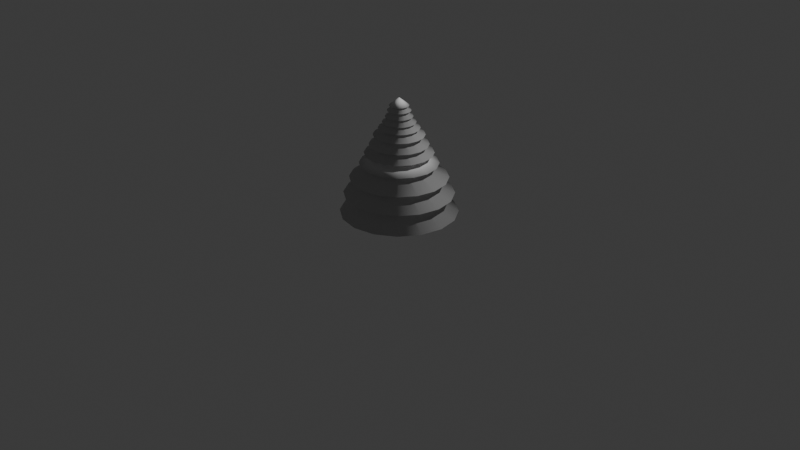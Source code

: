 # Source: blend.blend  (saved by Blender 4.0.36; exported with 4.5.12 LTS)
import bpy
from mathutils import Matrix  # noqa: F401  (used for matrix-valued properties, if any)

bpy.ops.wm.read_factory_settings(use_empty=True)
scene = bpy.context.scene
scene.name = 'Scene'

# ---- collections
col_collection = bpy.data.collections.new('Collection'); scene.collection.children.link(col_collection)

# ---- world
world_world = bpy.data.worlds.new('World'); scene.world = world_world
world_world.use_nodes = True; world_world.node_tree.nodes.clear()
_N = world_world.node_tree.nodes; _L = world_world.node_tree.links
n0 = _N.new('ShaderNodeOutputWorld'); n0.name = 'World Output'; n0.location = (300, 300)
n1 = _N.new('ShaderNodeBackground'); n1.name = 'Background'; n1.location = (10, 300)
n1.inputs[0].default_value = (0.05088, 0.05088, 0.05088, 1.0)
_L.new(n1.outputs[0], n0.inputs[0])
n0.is_active_output = True
world_world.color = (0.05088, 0.05088, 0.05088)
world_world.use_sun_shadow = False
world_world.sun_shadow_jitter_overblur = 0.0

# ---- cameras
cam_camera = bpy.data.cameras.new('Camera')
cam_camera.clip_end = 100.0
cam_camera.ortho_scale = 7.314

# ---- lights
light_light = bpy.data.lights.new('Light', 'POINT')
light_light.transmission_factor = 0.0
light_light.use_soft_falloff = False
light_light.energy = 1000.0
light_light.shadow_soft_size = 0.1
light_light.shadow_maximum_resolution = 0.006
light_light.use_absolute_resolution = True

# ---- meshes
me_002 = bpy.data.meshes.new('Плоскость.002')
me_002.from_pydata([(0.0, 0.0, 0.0), (0.0, 0.0, 1.3), (0.0, 0.0, 1.3), (0.0, 0.0, 1.3), (0.0, 0.0, 1.3), (0.0, 0.1, 1.22), (0.0, 0.03, 1.23), (0.0, 0.12, 1.17), (0.0, 0.03, 1.18), (0.0, 0.14, 1.11), (0.0, 0.04, 1.13), (0.0, 0.17, 1.05), (0.0, 0.05, 1.07), (0.0, 0.21, 0.99), (0.0, 0.06, 1.01), (0.0, 0.26, 0.92), (0.0, 0.07, 0.94), (0.0, 0.3, 0.82), (0.0, 0.09, 0.84), (0.0, 0.35, 0.73), (0.0, 0.1, 0.76), (0.0, 0.1, 0.76), (0.0, 0.4, 0.62), (0.0, 0.12, 0.66), (0.0, 0.5, 0.47), (0.0, 0.15, 0.51), (0.0, 0.56, 0.3), (0.0, 0.18, 0.36), (0.0, 0.6, 0.1), (0.0, 0.12, 0.2), (0.0, 0.12, 2.98e-08), (0.0, 7.451e-09, 2.98e-08), (0.0, 0.0, 0.0), (0.0, 0.0, 1.3), (0.0, 0.0, 1.3), (0.0, 0.0, 1.3), (0.0, 0.0, 1.3), (-0.03827, 0.09239, 1.22), (-0.01148, 0.02772, 1.23), (-0.04592, 0.1109, 1.17), (-0.01148, 0.02772, 1.18), (-0.05358, 0.1293, 1.11), (-0.01531, 0.03696, 1.13), (-0.06506, 0.1571, 1.05), (-0.01913, 0.04619, 1.07), (-0.08036, 0.194, 0.99), (-0.02296, 0.05543, 1.01), (-0.0995, 0.2402, 0.92), (-0.02679, 0.06467, 0.94), (-0.1148, 0.2772, 0.82), (-0.03444, 0.08315, 0.84), (-0.1339, 0.3234, 0.73), (-0.03827, 0.09239, 0.76), (-0.03827, 0.09239, 0.76), (-0.1531, 0.3696, 0.62), (-0.04592, 0.1109, 0.66), (-0.1913, 0.4619, 0.47), (-0.0574, 0.1386, 0.51), (-0.2143, 0.5174, 0.3), (-0.06888, 0.1663, 0.36), (-0.2296, 0.5543, 0.1), (-0.04592, 0.1109, 0.2), (-0.04592, 0.1109, 2.98e-08), (-2.851e-09, 6.883e-09, 2.98e-08), (0.0, 0.0, 0.0), (0.0, 0.0, 1.3), (0.0, 0.0, 1.3), (0.0, 0.0, 1.3), (0.0, 0.0, 1.3), (-0.07071, 0.07071, 1.22), (-0.02121, 0.02121, 1.23), (-0.08485, 0.08485, 1.17), (-0.02121, 0.02121, 1.18), (-0.09899, 0.09899, 1.11), (-0.02828, 0.02828, 1.13), (-0.1202, 0.1202, 1.05), (-0.03536, 0.03536, 1.07), (-0.1485, 0.1485, 0.99), (-0.04243, 0.04243, 1.01), (-0.1838, 0.1838, 0.92), (-0.0495, 0.0495, 0.94), (-0.2121, 0.2121, 0.82), (-0.06364, 0.06364, 0.84), (-0.2475, 0.2475, 0.73), (-0.07071, 0.07071, 0.76), (-0.07071, 0.07071, 0.76), (-0.2828, 0.2828, 0.62), (-0.08485, 0.08485, 0.66), (-0.3536, 0.3536, 0.47), (-0.1061, 0.1061, 0.51), (-0.396, 0.396, 0.3), (-0.1273, 0.1273, 0.36), (-0.4243, 0.4243, 0.1), (-0.08485, 0.08485, 0.2), (-0.08485, 0.08485, 2.98e-08), (-5.268e-09, 5.268e-09, 2.98e-08), (0.0, 0.0, 0.0), (0.0, 0.0, 1.3), (0.0, 0.0, 1.3), (0.0, 0.0, 1.3), (0.0, 0.0, 1.3), (-0.09239, 0.03827, 1.22), (-0.02772, 0.01148, 1.23), (-0.1109, 0.04592, 1.17), (-0.02772, 0.01148, 1.18), (-0.1293, 0.05358, 1.11), (-0.03696, 0.01531, 1.13), (-0.1571, 0.06506, 1.05), (-0.04619, 0.01913, 1.07), (-0.194, 0.08036, 0.99), (-0.05543, 0.02296, 1.01), (-0.2402, 0.0995, 0.92), (-0.06467, 0.02679, 0.94), (-0.2772, 0.1148, 0.82), (-0.08315, 0.03444, 0.84), (-0.3234, 0.1339, 0.73), (-0.09239, 0.03827, 0.76), (-0.09239, 0.03827, 0.76), (-0.3696, 0.1531, 0.62), (-0.1109, 0.04592, 0.66), (-0.4619, 0.1913, 0.47), (-0.1386, 0.0574, 0.51), (-0.5174, 0.2143, 0.3), (-0.1663, 0.06888, 0.36), (-0.5543, 0.2296, 0.1), (-0.1109, 0.04592, 0.2), (-0.1109, 0.04592, 2.98e-08), (-6.883e-09, 2.851e-09, 2.98e-08), (0.0, 0.0, 0.0), (0.0, 0.0, 1.3), (0.0, 0.0, 1.3), (0.0, 0.0, 1.3), (0.0, 0.0, 1.3), (-0.1, -4.371e-09, 1.22), (-0.03, -1.311e-09, 1.23), (-0.12, -5.245e-09, 1.17), (-0.03, -1.311e-09, 1.18), (-0.14, -6.12e-09, 1.11), (-0.04, -1.748e-09, 1.13), (-0.17, -7.431e-09, 1.05), (-0.05, -2.186e-09, 1.07), (-0.21, -9.179e-09, 0.99), (-0.06, -2.623e-09, 1.01), (-0.26, -1.136e-08, 0.92), (-0.07, -3.06e-09, 0.94), (-0.3, -1.311e-08, 0.82), (-0.09, -3.934e-09, 0.84), (-0.35, -1.53e-08, 0.73), (-0.1, -4.371e-09, 0.76), (-0.1, -4.371e-09, 0.76), (-0.4, -1.748e-08, 0.62), (-0.12, -5.245e-09, 0.66), (-0.5, -2.186e-08, 0.47), (-0.15, -6.557e-09, 0.51), (-0.56, -2.448e-08, 0.3), (-0.18, -7.868e-09, 0.36), (-0.6, -2.623e-08, 0.1), (-0.12, -5.245e-09, 0.2), (-0.12, -5.245e-09, 2.98e-08), (-7.451e-09, -3.257e-16, 2.98e-08), (0.0, 0.0, 0.0), (0.0, 0.0, 1.3), (0.0, 0.0, 1.3), (0.0, 0.0, 1.3), (0.0, 0.0, 1.3), (-0.09239, -0.03827, 1.22), (-0.02772, -0.01148, 1.23), (-0.1109, -0.04592, 1.17), (-0.02772, -0.01148, 1.18), (-0.1293, -0.05358, 1.11), (-0.03696, -0.01531, 1.13), (-0.1571, -0.06506, 1.05), (-0.04619, -0.01913, 1.07), (-0.194, -0.08036, 0.99), (-0.05543, -0.02296, 1.01), (-0.2402, -0.0995, 0.92), (-0.06467, -0.02679, 0.94), (-0.2772, -0.1148, 0.82), (-0.08315, -0.03444, 0.84), (-0.3234, -0.1339, 0.73), (-0.09239, -0.03827, 0.76), (-0.09239, -0.03827, 0.76), (-0.3696, -0.1531, 0.62), (-0.1109, -0.04592, 0.66), (-0.4619, -0.1913, 0.47), (-0.1386, -0.0574, 0.51), (-0.5174, -0.2143, 0.3), (-0.1663, -0.06888, 0.36), (-0.5543, -0.2296, 0.1), (-0.1109, -0.04592, 0.2), (-0.1109, -0.04592, 2.98e-08), (-6.883e-09, -2.851e-09, 2.98e-08), (0.0, 0.0, 0.0), (0.0, 0.0, 1.3), (0.0, 0.0, 1.3), (0.0, 0.0, 1.3), (0.0, 0.0, 1.3), (-0.07071, -0.07071, 1.22), (-0.02121, -0.02121, 1.23), (-0.08485, -0.08485, 1.17), (-0.02121, -0.02121, 1.18), (-0.09899, -0.09899, 1.11), (-0.02828, -0.02828, 1.13), (-0.1202, -0.1202, 1.05), (-0.03536, -0.03536, 1.07), (-0.1485, -0.1485, 0.99), (-0.04243, -0.04243, 1.01), (-0.1838, -0.1838, 0.92), (-0.0495, -0.0495, 0.94), (-0.2121, -0.2121, 0.82), (-0.06364, -0.06364, 0.84), (-0.2475, -0.2475, 0.73), (-0.07071, -0.07071, 0.76), (-0.07071, -0.07071, 0.76), (-0.2828, -0.2828, 0.62), (-0.08485, -0.08485, 0.66), (-0.3536, -0.3536, 0.47), (-0.1061, -0.1061, 0.51), (-0.396, -0.396, 0.3), (-0.1273, -0.1273, 0.36), (-0.4243, -0.4243, 0.1), (-0.08485, -0.08485, 0.2), (-0.08485, -0.08485, 2.98e-08), (-5.268e-09, -5.268e-09, 2.98e-08), (0.0, 0.0, 0.0), (0.0, 0.0, 1.3), (0.0, 0.0, 1.3), (0.0, 0.0, 1.3), (0.0, 0.0, 1.3), (-0.03827, -0.09239, 1.22), (-0.01148, -0.02772, 1.23), (-0.04592, -0.1109, 1.17), (-0.01148, -0.02772, 1.18), (-0.05358, -0.1293, 1.11), (-0.01531, -0.03696, 1.13), (-0.06506, -0.1571, 1.05), (-0.01913, -0.04619, 1.07), (-0.08036, -0.194, 0.99), (-0.02296, -0.05543, 1.01), (-0.0995, -0.2402, 0.92), (-0.02679, -0.06467, 0.94), (-0.1148, -0.2772, 0.82), (-0.03444, -0.08315, 0.84), (-0.1339, -0.3234, 0.73), (-0.03827, -0.09239, 0.76), (-0.03827, -0.09239, 0.76), (-0.1531, -0.3696, 0.62), (-0.04592, -0.1109, 0.66), (-0.1913, -0.4619, 0.47), (-0.0574, -0.1386, 0.51), (-0.2143, -0.5174, 0.3), (-0.06888, -0.1663, 0.36), (-0.2296, -0.5543, 0.1), (-0.04592, -0.1109, 0.2), (-0.04592, -0.1109, 2.98e-08), (-2.851e-09, -6.883e-09, 2.98e-08), (0.0, 0.0, 0.0), (0.0, 0.0, 1.3), (0.0, 0.0, 1.3), (0.0, 0.0, 1.3), (0.0, 0.0, 1.3), (8.742e-09, -0.1, 1.22), (2.623e-09, -0.03, 1.23), (1.049e-08, -0.12, 1.17), (2.623e-09, -0.03, 1.18), (1.224e-08, -0.14, 1.11), (3.497e-09, -0.04, 1.13), (1.486e-08, -0.17, 1.05), (4.371e-09, -0.05, 1.07), (1.836e-08, -0.21, 0.99), (5.245e-09, -0.06, 1.01), (2.273e-08, -0.26, 0.92), (6.12e-09, -0.07, 0.94), (2.623e-08, -0.3, 0.82), (7.868e-09, -0.09, 0.84), (3.06e-08, -0.35, 0.73), (8.742e-09, -0.1, 0.76), (8.742e-09, -0.1, 0.76), (3.497e-08, -0.4, 0.62), (1.049e-08, -0.12, 0.66), (4.371e-08, -0.5, 0.47), (1.311e-08, -0.15, 0.51), (4.896e-08, -0.56, 0.3), (1.574e-08, -0.18, 0.36), (5.245e-08, -0.6, 0.1), (1.049e-08, -0.12, 0.2), (1.049e-08, -0.12, 2.98e-08), (6.514e-16, -7.451e-09, 2.98e-08), (0.0, 0.0, 0.0), (0.0, 0.0, 1.3), (0.0, 0.0, 1.3), (0.0, 0.0, 1.3), (0.0, 0.0, 1.3), (0.03827, -0.09239, 1.22), (0.01148, -0.02772, 1.23), (0.04592, -0.1109, 1.17), (0.01148, -0.02772, 1.18), (0.05358, -0.1293, 1.11), (0.01531, -0.03696, 1.13), (0.06506, -0.1571, 1.05), (0.01913, -0.04619, 1.07), (0.08036, -0.194, 0.99), (0.02296, -0.05543, 1.01), (0.0995, -0.2402, 0.92), (0.02679, -0.06467, 0.94), (0.1148, -0.2772, 0.82), (0.03444, -0.08315, 0.84), (0.1339, -0.3234, 0.73), (0.03827, -0.09239, 0.76), (0.03827, -0.09239, 0.76), (0.1531, -0.3696, 0.62), (0.04592, -0.1109, 0.66), (0.1913, -0.4619, 0.47), (0.0574, -0.1386, 0.51), (0.2143, -0.5174, 0.3), (0.06888, -0.1663, 0.36), (0.2296, -0.5543, 0.1), (0.04592, -0.1109, 0.2), (0.04592, -0.1109, 2.98e-08), (2.851e-09, -6.883e-09, 2.98e-08), (0.0, 0.0, 0.0), (0.0, 0.0, 1.3), (0.0, 0.0, 1.3), (0.0, 0.0, 1.3), (0.0, 0.0, 1.3), (0.07071, -0.07071, 1.22), (0.02121, -0.02121, 1.23), (0.08485, -0.08485, 1.17), (0.02121, -0.02121, 1.18), (0.09899, -0.09899, 1.11), (0.02828, -0.02828, 1.13), (0.1202, -0.1202, 1.05), (0.03536, -0.03536, 1.07), (0.1485, -0.1485, 0.99), (0.04243, -0.04243, 1.01), (0.1838, -0.1838, 0.92), (0.0495, -0.0495, 0.94), (0.2121, -0.2121, 0.82), (0.06364, -0.06364, 0.84), (0.2475, -0.2475, 0.73), (0.07071, -0.07071, 0.76), (0.07071, -0.07071, 0.76), (0.2828, -0.2828, 0.62), (0.08485, -0.08485, 0.66), (0.3536, -0.3536, 0.47), (0.1061, -0.1061, 0.51), (0.396, -0.396, 0.3), (0.1273, -0.1273, 0.36), (0.4243, -0.4243, 0.1), (0.08485, -0.08485, 0.2), (0.08485, -0.08485, 2.98e-08), (5.268e-09, -5.268e-09, 2.98e-08), (0.0, 0.0, 0.0), (0.0, 0.0, 1.3), (0.0, 0.0, 1.3), (0.0, 0.0, 1.3), (0.0, 0.0, 1.3), (0.09239, -0.03827, 1.22), (0.02772, -0.01148, 1.23), (0.1109, -0.04592, 1.17), (0.02772, -0.01148, 1.18), (0.1293, -0.05358, 1.11), (0.03696, -0.01531, 1.13), (0.1571, -0.06506, 1.05), (0.04619, -0.01913, 1.07), (0.194, -0.08036, 0.99), (0.05543, -0.02296, 1.01), (0.2402, -0.0995, 0.92), (0.06467, -0.02679, 0.94), (0.2772, -0.1148, 0.82), (0.08315, -0.03444, 0.84), (0.3234, -0.1339, 0.73), (0.09239, -0.03827, 0.76), (0.09239, -0.03827, 0.76), (0.3696, -0.1531, 0.62), (0.1109, -0.04592, 0.66), (0.4619, -0.1913, 0.47), (0.1386, -0.0574, 0.51), (0.5174, -0.2143, 0.3), (0.1663, -0.06888, 0.36), (0.5543, -0.2296, 0.1), (0.1109, -0.04592, 0.2), (0.1109, -0.04592, 2.98e-08), (6.883e-09, -2.851e-09, 2.98e-08), (0.0, 0.0, 0.0), (0.0, 0.0, 1.3), (0.0, 0.0, 1.3), (0.0, 0.0, 1.3), (0.0, 0.0, 1.3), (0.1, 1.192e-09, 1.22), (0.03, 3.577e-10, 1.23), (0.12, 1.431e-09, 1.17), (0.03, 3.577e-10, 1.18), (0.14, 1.669e-09, 1.11), (0.04, 4.77e-10, 1.13), (0.17, 2.027e-09, 1.05), (0.05, 5.962e-10, 1.07), (0.21, 2.504e-09, 0.99), (0.06, 7.155e-10, 1.01), (0.26, 3.1e-09, 0.92), (0.07, 8.347e-10, 0.94), (0.3, 3.577e-09, 0.82), (0.09, 1.073e-09, 0.84), (0.35, 4.174e-09, 0.73), (0.1, 1.192e-09, 0.76), (0.1, 1.192e-09, 0.76), (0.4, 4.77e-09, 0.62), (0.12, 1.431e-09, 0.66), (0.5, 5.962e-09, 0.47), (0.15, 1.789e-09, 0.51), (0.56, 6.678e-09, 0.3), (0.18, 2.146e-09, 0.36), (0.6, 7.155e-09, 0.1), (0.12, 1.431e-09, 0.2), (0.12, 1.431e-09, 2.98e-08), (7.451e-09, 8.885e-17, 2.98e-08), (0.0, 0.0, 0.0), (0.0, 0.0, 1.3), (0.0, 0.0, 1.3), (0.0, 0.0, 1.3), (0.0, 0.0, 1.3), (0.09239, 0.03827, 1.22), (0.02772, 0.01148, 1.23), (0.1109, 0.04592, 1.17), (0.02772, 0.01148, 1.18), (0.1293, 0.05358, 1.11), (0.03696, 0.01531, 1.13), (0.1571, 0.06506, 1.05), (0.04619, 0.01913, 1.07), (0.194, 0.08036, 0.99), (0.05543, 0.02296, 1.01), (0.2402, 0.0995, 0.92), (0.06467, 0.02679, 0.94), (0.2772, 0.1148, 0.82), (0.08315, 0.03444, 0.84), (0.3234, 0.1339, 0.73), (0.09239, 0.03827, 0.76), (0.09239, 0.03827, 0.76), (0.3696, 0.1531, 0.62), (0.1109, 0.04592, 0.66), (0.4619, 0.1913, 0.47), (0.1386, 0.0574, 0.51), (0.5174, 0.2143, 0.3), (0.1663, 0.06888, 0.36), (0.5543, 0.2296, 0.1), (0.1109, 0.04592, 0.2), (0.1109, 0.04592, 2.98e-08), (6.883e-09, 2.851e-09, 2.98e-08), (0.0, 0.0, 0.0), (0.0, 0.0, 1.3), (0.0, 0.0, 1.3), (0.0, 0.0, 1.3), (0.0, 0.0, 1.3), (0.07071, 0.07071, 1.22), (0.02121, 0.02121, 1.23), (0.08485, 0.08485, 1.17), (0.02121, 0.02121, 1.18), (0.09899, 0.09899, 1.11), (0.02828, 0.02828, 1.13), (0.1202, 0.1202, 1.05), (0.03536, 0.03536, 1.07), (0.1485, 0.1485, 0.99), (0.04243, 0.04243, 1.01), (0.1838, 0.1838, 0.92), (0.0495, 0.0495, 0.94), (0.2121, 0.2121, 0.82), (0.06364, 0.06364, 0.84), (0.2475, 0.2475, 0.73), (0.07071, 0.07071, 0.76), (0.07071, 0.07071, 0.76), (0.2828, 0.2828, 0.62), (0.08485, 0.08485, 0.66), (0.3536, 0.3536, 0.47), (0.1061, 0.1061, 0.51), (0.396, 0.396, 0.3), (0.1273, 0.1273, 0.36), (0.4243, 0.4243, 0.1), (0.08485, 0.08485, 0.2), (0.08485, 0.08485, 2.98e-08), (5.268e-09, 5.268e-09, 2.98e-08), (0.0, 0.0, 0.0), (0.0, 0.0, 1.3), (0.0, 0.0, 1.3), (0.0, 0.0, 1.3), (0.0, 0.0, 1.3), (0.03827, 0.09239, 1.22), (0.01148, 0.02772, 1.23), (0.04592, 0.1109, 1.17), (0.01148, 0.02772, 1.18), (0.05358, 0.1293, 1.11), (0.01531, 0.03696, 1.13), (0.06506, 0.1571, 1.05), (0.01913, 0.04619, 1.07), (0.08036, 0.194, 0.99), (0.02296, 0.05543, 1.01), (0.0995, 0.2402, 0.92), (0.02679, 0.06467, 0.94), (0.1148, 0.2772, 0.82), (0.03444, 0.08315, 0.84), (0.1339, 0.3234, 0.73), (0.03827, 0.09239, 0.76), (0.03827, 0.09239, 0.76), (0.1531, 0.3696, 0.62), (0.04592, 0.1109, 0.66), (0.1913, 0.4619, 0.47), (0.0574, 0.1386, 0.51), (0.2143, 0.5174, 0.3), (0.06888, 0.1663, 0.36), (0.2296, 0.5543, 0.1), (0.04592, 0.1109, 0.2), (0.04592, 0.1109, 2.98e-08), (2.851e-09, 6.883e-09, 2.98e-08)], [], [(4, 5, 37, 36), (36, 37, 69, 68), (68, 69, 101, 100), (100, 101, 133, 132), (132, 133, 165, 164), (164, 165, 197, 196), (196, 197, 229, 228), (228, 229, 261, 260), (260, 261, 293, 292), (292, 293, 325, 324), (324, 325, 357, 356), (356, 357, 389, 388), (388, 389, 421, 420), (420, 421, 453, 452), (452, 453, 485, 484), (484, 485, 5, 4), (1, 4, 36, 33), (33, 36, 68, 65), (65, 68, 100, 97), (97, 100, 132, 129), (129, 132, 164, 161), (161, 164, 196, 193), (193, 196, 228, 225), (225, 228, 260, 257), (257, 260, 292, 289), (289, 292, 324, 321), (321, 324, 356, 353), (353, 356, 388, 385), (385, 388, 420, 417), (417, 420, 452, 449), (449, 452, 484, 481), (481, 484, 4, 1), (2, 1, 33, 34), (34, 33, 65, 66), (66, 65, 97, 98), (98, 97, 129, 130), (130, 129, 161, 162), (162, 161, 193, 194), (194, 193, 225, 226), (226, 225, 257, 258), (258, 257, 289, 290), (290, 289, 321, 322), (322, 321, 353, 354), (354, 353, 385, 386), (386, 385, 417, 418), (418, 417, 449, 450), (450, 449, 481, 482), (482, 481, 1, 2), (3, 2, 34, 35), (35, 34, 66, 67), (67, 66, 98, 99), (99, 98, 130, 131), (131, 130, 162, 163), (163, 162, 194, 195), (195, 194, 226, 227), (227, 226, 258, 259), (259, 258, 290, 291), (291, 290, 322, 323), (323, 322, 354, 355), (355, 354, 386, 387), (387, 386, 418, 419), (419, 418, 450, 451), (451, 450, 482, 483), (483, 482, 2, 3), (0, 3, 35, 32), (32, 35, 67, 64), (64, 67, 99, 96), (96, 99, 131, 128), (128, 131, 163, 160), (160, 163, 195, 192), (192, 195, 227, 224), (224, 227, 259, 256), (256, 259, 291, 288), (288, 291, 323, 320), (320, 323, 355, 352), (352, 355, 387, 384), (384, 387, 419, 416), (416, 419, 451, 448), (448, 451, 483, 480), (480, 483, 3, 0), (5, 6, 38, 37), (37, 38, 70, 69), (69, 70, 102, 101), (101, 102, 134, 133), (133, 134, 166, 165), (165, 166, 198, 197), (197, 198, 230, 229), (229, 230, 262, 261), (261, 262, 294, 293), (293, 294, 326, 325), (325, 326, 358, 357), (357, 358, 390, 389), (389, 390, 422, 421), (421, 422, 454, 453), (453, 454, 486, 485), (485, 486, 6, 5), (6, 7, 39, 38), (38, 39, 71, 70), (70, 71, 103, 102), (102, 103, 135, 134), (134, 135, 167, 166), (166, 167, 199, 198), (198, 199, 231, 230), (230, 231, 263, 262), (262, 263, 295, 294), (294, 295, 327, 326), (326, 327, 359, 358), (358, 359, 391, 390), (390, 391, 423, 422), (422, 423, 455, 454), (454, 455, 487, 486), (486, 487, 7, 6), (7, 8, 40, 39), (39, 40, 72, 71), (71, 72, 104, 103), (103, 104, 136, 135), (135, 136, 168, 167), (167, 168, 200, 199), (199, 200, 232, 231), (231, 232, 264, 263), (263, 264, 296, 295), (295, 296, 328, 327), (327, 328, 360, 359), (359, 360, 392, 391), (391, 392, 424, 423), (423, 424, 456, 455), (455, 456, 488, 487), (487, 488, 8, 7), (8, 9, 41, 40), (40, 41, 73, 72), (72, 73, 105, 104), (104, 105, 137, 136), (136, 137, 169, 168), (168, 169, 201, 200), (200, 201, 233, 232), (232, 233, 265, 264), (264, 265, 297, 296), (296, 297, 329, 328), (328, 329, 361, 360), (360, 361, 393, 392), (392, 393, 425, 424), (424, 425, 457, 456), (456, 457, 489, 488), (488, 489, 9, 8), (9, 10, 42, 41), (41, 42, 74, 73), (73, 74, 106, 105), (105, 106, 138, 137), (137, 138, 170, 169), (169, 170, 202, 201), (201, 202, 234, 233), (233, 234, 266, 265), (265, 266, 298, 297), (297, 298, 330, 329), (329, 330, 362, 361), (361, 362, 394, 393), (393, 394, 426, 425), (425, 426, 458, 457), (457, 458, 490, 489), (489, 490, 10, 9), (10, 11, 43, 42), (42, 43, 75, 74), (74, 75, 107, 106), (106, 107, 139, 138), (138, 139, 171, 170), (170, 171, 203, 202), (202, 203, 235, 234), (234, 235, 267, 266), (266, 267, 299, 298), (298, 299, 331, 330), (330, 331, 363, 362), (362, 363, 395, 394), (394, 395, 427, 426), (426, 427, 459, 458), (458, 459, 491, 490), (490, 491, 11, 10), (11, 12, 44, 43), (43, 44, 76, 75), (75, 76, 108, 107), (107, 108, 140, 139), (139, 140, 172, 171), (171, 172, 204, 203), (203, 204, 236, 235), (235, 236, 268, 267), (267, 268, 300, 299), (299, 300, 332, 331), (331, 332, 364, 363), (363, 364, 396, 395), (395, 396, 428, 427), (427, 428, 460, 459), (459, 460, 492, 491), (491, 492, 12, 11), (12, 13, 45, 44), (44, 45, 77, 76), (76, 77, 109, 108), (108, 109, 141, 140), (140, 141, 173, 172), (172, 173, 205, 204), (204, 205, 237, 236), (236, 237, 269, 268), (268, 269, 301, 300), (300, 301, 333, 332), (332, 333, 365, 364), (364, 365, 397, 396), (396, 397, 429, 428), (428, 429, 461, 460), (460, 461, 493, 492), (492, 493, 13, 12), (13, 14, 46, 45), (45, 46, 78, 77), (77, 78, 110, 109), (109, 110, 142, 141), (141, 142, 174, 173), (173, 174, 206, 205), (205, 206, 238, 237), (237, 238, 270, 269), (269, 270, 302, 301), (301, 302, 334, 333), (333, 334, 366, 365), (365, 366, 398, 397), (397, 398, 430, 429), (429, 430, 462, 461), (461, 462, 494, 493), (493, 494, 14, 13), (14, 15, 47, 46), (46, 47, 79, 78), (78, 79, 111, 110), (110, 111, 143, 142), (142, 143, 175, 174), (174, 175, 207, 206), (206, 207, 239, 238), (238, 239, 271, 270), (270, 271, 303, 302), (302, 303, 335, 334), (334, 335, 367, 366), (366, 367, 399, 398), (398, 399, 431, 430), (430, 431, 463, 462), (462, 463, 495, 494), (494, 495, 15, 14), (15, 16, 48, 47), (47, 48, 80, 79), (79, 80, 112, 111), (111, 112, 144, 143), (143, 144, 176, 175), (175, 176, 208, 207), (207, 208, 240, 239), (239, 240, 272, 271), (271, 272, 304, 303), (303, 304, 336, 335), (335, 336, 368, 367), (367, 368, 400, 399), (399, 400, 432, 431), (431, 432, 464, 463), (463, 464, 496, 495), (495, 496, 16, 15), (16, 17, 49, 48), (48, 49, 81, 80), (80, 81, 113, 112), (112, 113, 145, 144), (144, 145, 177, 176), (176, 177, 209, 208), (208, 209, 241, 240), (240, 241, 273, 272), (272, 273, 305, 304), (304, 305, 337, 336), (336, 337, 369, 368), (368, 369, 401, 400), (400, 401, 433, 432), (432, 433, 465, 464), (464, 465, 497, 496), (496, 497, 17, 16), (17, 18, 50, 49), (49, 50, 82, 81), (81, 82, 114, 113), (113, 114, 146, 145), (145, 146, 178, 177), (177, 178, 210, 209), (209, 210, 242, 241), (241, 242, 274, 273), (273, 274, 306, 305), (305, 306, 338, 337), (337, 338, 370, 369), (369, 370, 402, 401), (401, 402, 434, 433), (433, 434, 466, 465), (465, 466, 498, 497), (497, 498, 18, 17), (18, 19, 51, 50), (50, 51, 83, 82), (82, 83, 115, 114), (114, 115, 147, 146), (146, 147, 179, 178), (178, 179, 211, 210), (210, 211, 243, 242), (242, 243, 275, 274), (274, 275, 307, 306), (306, 307, 339, 338), (338, 339, 371, 370), (370, 371, 403, 402), (402, 403, 435, 434), (434, 435, 467, 466), (466, 467, 499, 498), (498, 499, 19, 18), (19, 20, 52, 51), (51, 52, 84, 83), (83, 84, 116, 115), (115, 116, 148, 147), (147, 148, 180, 179), (179, 180, 212, 211), (211, 212, 244, 243), (243, 244, 276, 275), (275, 276, 308, 307), (307, 308, 340, 339), (339, 340, 372, 371), (371, 372, 404, 403), (403, 404, 436, 435), (435, 436, 468, 467), (467, 468, 500, 499), (499, 500, 20, 19), (20, 21, 53, 52), (52, 53, 85, 84), (84, 85, 117, 116), (116, 117, 149, 148), (148, 149, 181, 180), (180, 181, 213, 212), (212, 213, 245, 244), (244, 245, 277, 276), (276, 277, 309, 308), (308, 309, 341, 340), (340, 341, 373, 372), (372, 373, 405, 404), (404, 405, 437, 436), (436, 437, 469, 468), (468, 469, 501, 500), (500, 501, 21, 20), (21, 22, 54, 53), (53, 54, 86, 85), (85, 86, 118, 117), (117, 118, 150, 149), (149, 150, 182, 181), (181, 182, 214, 213), (213, 214, 246, 245), (245, 246, 278, 277), (277, 278, 310, 309), (309, 310, 342, 341), (341, 342, 374, 373), (373, 374, 406, 405), (405, 406, 438, 437), (437, 438, 470, 469), (469, 470, 502, 501), (501, 502, 22, 21), (22, 23, 55, 54), (54, 55, 87, 86), (86, 87, 119, 118), (118, 119, 151, 150), (150, 151, 183, 182), (182, 183, 215, 214), (214, 215, 247, 246), (246, 247, 279, 278), (278, 279, 311, 310), (310, 311, 343, 342), (342, 343, 375, 374), (374, 375, 407, 406), (406, 407, 439, 438), (438, 439, 471, 470), (470, 471, 503, 502), (502, 503, 23, 22), (23, 24, 56, 55), (55, 56, 88, 87), (87, 88, 120, 119), (119, 120, 152, 151), (151, 152, 184, 183), (183, 184, 216, 215), (215, 216, 248, 247), (247, 248, 280, 279), (279, 280, 312, 311), (311, 312, 344, 343), (343, 344, 376, 375), (375, 376, 408, 407), (407, 408, 440, 439), (439, 440, 472, 471), (471, 472, 504, 503), (503, 504, 24, 23), (24, 25, 57, 56), (56, 57, 89, 88), (88, 89, 121, 120), (120, 121, 153, 152), (152, 153, 185, 184), (184, 185, 217, 216), (216, 217, 249, 248), (248, 249, 281, 280), (280, 281, 313, 312), (312, 313, 345, 344), (344, 345, 377, 376), (376, 377, 409, 408), (408, 409, 441, 440), (440, 441, 473, 472), (472, 473, 505, 504), (504, 505, 25, 24), (25, 26, 58, 57), (57, 58, 90, 89), (89, 90, 122, 121), (121, 122, 154, 153), (153, 154, 186, 185), (185, 186, 218, 217), (217, 218, 250, 249), (249, 250, 282, 281), (281, 282, 314, 313), (313, 314, 346, 345), (345, 346, 378, 377), (377, 378, 410, 409), (409, 410, 442, 441), (441, 442, 474, 473), (473, 474, 506, 505), (505, 506, 26, 25), (26, 27, 59, 58), (58, 59, 91, 90), (90, 91, 123, 122), (122, 123, 155, 154), (154, 155, 187, 186), (186, 187, 219, 218), (218, 219, 251, 250), (250, 251, 283, 282), (282, 283, 315, 314), (314, 315, 347, 346), (346, 347, 379, 378), (378, 379, 411, 410), (410, 411, 443, 442), (442, 443, 475, 474), (474, 475, 507, 506), (506, 507, 27, 26), (27, 28, 60, 59), (59, 60, 92, 91), (91, 92, 124, 123), (123, 124, 156, 155), (155, 156, 188, 187), (187, 188, 220, 219), (219, 220, 252, 251), (251, 252, 284, 283), (283, 284, 316, 315), (315, 316, 348, 347), (347, 348, 380, 379), (379, 380, 412, 411), (411, 412, 444, 443), (443, 444, 476, 475), (475, 476, 508, 507), (507, 508, 28, 27), (28, 29, 61, 60), (60, 61, 93, 92), (92, 93, 125, 124), (124, 125, 157, 156), (156, 157, 189, 188), (188, 189, 221, 220), (220, 221, 253, 252), (252, 253, 285, 284), (284, 285, 317, 316), (316, 317, 349, 348), (348, 349, 381, 380), (380, 381, 413, 412), (412, 413, 445, 444), (444, 445, 477, 476), (476, 477, 509, 508), (508, 509, 29, 28), (29, 30, 62, 61), (61, 62, 94, 93), (93, 94, 126, 125), (125, 126, 158, 157), (157, 158, 190, 189), (189, 190, 222, 221), (221, 222, 254, 253), (253, 254, 286, 285), (285, 286, 318, 317), (317, 318, 350, 349), (349, 350, 382, 381), (381, 382, 414, 413), (413, 414, 446, 445), (445, 446, 478, 477), (477, 478, 510, 509), (509, 510, 30, 29), (30, 31, 63, 62), (62, 63, 95, 94), (94, 95, 127, 126), (126, 127, 159, 158), (158, 159, 191, 190), (190, 191, 223, 222), (222, 223, 255, 254), (254, 255, 287, 286), (286, 287, 319, 318), (318, 319, 351, 350), (350, 351, 383, 382), (382, 383, 415, 414), (414, 415, 447, 446), (446, 447, 479, 478), (478, 479, 511, 510), (510, 511, 31, 30)])
me_002.polygons.foreach_set('use_smooth', [True] * 496)
_uv = me_002.uv_layers.new(name='UVКарта')
_uv.uv.foreach_set('vector', [0.0, 1.3, 0.0, 1.22, 0.0625, 1.22, 0.0625, 1.3, 0.0625, 1.3, 0.0625, 1.22, 0.125, 1.22, 0.125, 1.3, 0.125, 1.3, 0.125, 1.22, 0.1875, 1.22, 0.1875, 1.3, 0.1875, 1.3, 0.1875, 1.22, 0.25, 1.22, 0.25, 1.3, 0.25, 1.3, 0.25, 1.22, 0.3125, 1.22, 0.3125, 1.3, 0.3125, 1.3, 0.3125, 1.22, 0.375, 1.22, 0.375, 1.3, 0.375, 1.3, 0.375, 1.22, 0.4375, 1.22, 0.4375, 1.3, 0.4375, 1.3, 0.4375, 1.22, 0.5, 1.22, 0.5, 1.3, 0.5, 1.3, 0.5, 1.22, 0.5625, 1.22, 0.5625, 1.3, 0.5625, 1.3, 0.5625, 1.22, 0.625, 1.22, 0.625, 1.3, 0.625, 1.3, 0.625, 1.22, 0.6875, 1.22, 0.6875, 1.3, 0.6875, 1.3, 0.6875, 1.22, 0.75, 1.22, 0.75, 1.3, 0.75, 1.3, 0.75, 1.22, 0.8125, 1.22, 0.8125, 1.3, 0.8125, 1.3, 0.8125, 1.22, 0.875, 1.22, 0.875, 1.3, 0.875, 1.3, 0.875, 1.22, 0.9375, 1.22, 0.9375, 1.3, 0.9375, 1.3, 0.9375, 1.22, 1.0, 1.22, 1.0, 1.3, 0.0, 1.3, 0.0, 1.3, 0.0625, 1.3, 0.0625, 1.3, 0.0625, 1.3, 0.0625, 1.3, 0.125, 1.3, 0.125, 1.3, 0.125, 1.3, 0.125, 1.3, 0.1875, 1.3, 0.1875, 1.3, 0.1875, 1.3, 0.1875, 1.3, 0.25, 1.3, 0.25, 1.3, 0.25, 1.3, 0.25, 1.3, 0.3125, 1.3, 0.3125, 1.3, 0.3125, 1.3, 0.3125, 1.3, 0.375, 1.3, 0.375, 1.3, 0.375, 1.3, 0.375, 1.3, 0.4375, 1.3, 0.4375, 1.3, 0.4375, 1.3, 0.4375, 1.3, 0.5, 1.3, 0.5, 1.3, 0.5, 1.3, 0.5, 1.3, 0.5625, 1.3, 0.5625, 1.3, 0.5625, 1.3, 0.5625, 1.3, 0.625, 1.3, 0.625, 1.3, 0.625, 1.3, 0.625, 1.3, 0.6875, 1.3, 0.6875, 1.3, 0.6875, 1.3, 0.6875, 1.3, 0.75, 1.3, 0.75, 1.3, 0.75, 1.3, 0.75, 1.3, 0.8125, 1.3, 0.8125, 1.3, 0.8125, 1.3, 0.8125, 1.3, 0.875, 1.3, 0.875, 1.3, 0.875, 1.3, 0.875, 1.3, 0.9375, 1.3, 0.9375, 1.3, 0.9375, 1.3, 0.9375, 1.3, 1.0, 1.3, 1.0, 1.3, 0.0, 1.3, 0.0, 1.3, 0.0625, 1.3, 0.0625, 1.3, 0.0625, 1.3, 0.0625, 1.3, 0.125, 1.3, 0.125, 1.3, 0.125, 1.3, 0.125, 1.3, 0.1875, 1.3, 0.1875, 1.3, 0.1875, 1.3, 0.1875, 1.3, 0.25, 1.3, 0.25, 1.3, 0.25, 1.3, 0.25, 1.3, 0.3125, 1.3, 0.3125, 1.3, 0.3125, 1.3, 0.3125, 1.3, 0.375, 1.3, 0.375, 1.3, 0.375, 1.3, 0.375, 1.3, 0.4375, 1.3, 0.4375, 1.3, 0.4375, 1.3, 0.4375, 1.3, 0.5, 1.3, 0.5, 1.3, 0.5, 1.3, 0.5, 1.3, 0.5625, 1.3, 0.5625, 1.3, 0.5625, 1.3, 0.5625, 1.3, 0.625, 1.3, 0.625, 1.3, 0.625, 1.3, 0.625, 1.3, 0.6875, 1.3, 0.6875, 1.3, 0.6875, 1.3, 0.6875, 1.3, 0.75, 1.3, 0.75, 1.3, 0.75, 1.3, 0.75, 1.3, 0.8125, 1.3, 0.8125, 1.3, 0.8125, 1.3, 0.8125, 1.3, 0.875, 1.3, 0.875, 1.3, 0.875, 1.3, 0.875, 1.3, 0.9375, 1.3, 0.9375, 1.3, 0.9375, 1.3, 0.9375, 1.3, 1.0, 1.3, 1.0, 1.3, 0.0, 1.3, 0.0, 1.3, 0.0625, 1.3, 0.0625, 1.3, 0.0625, 1.3, 0.0625, 1.3, 0.125, 1.3, 0.125, 1.3, 0.125, 1.3, 0.125, 1.3, 0.1875, 1.3, 0.1875, 1.3, 0.1875, 1.3, 0.1875, 1.3, 0.25, 1.3, 0.25, 1.3, 0.25, 1.3, 0.25, 1.3, 0.3125, 1.3, 0.3125, 1.3, 0.3125, 1.3, 0.3125, 1.3, 0.375, 1.3, 0.375, 1.3, 0.375, 1.3, 0.375, 1.3, 0.4375, 1.3, 0.4375, 1.3, 0.4375, 1.3, 0.4375, 1.3, 0.5, 1.3, 0.5, 1.3, 0.5, 1.3, 0.5, 1.3, 0.5625, 1.3, 0.5625, 1.3, 0.5625, 1.3, 0.5625, 1.3, 0.625, 1.3, 0.625, 1.3, 0.625, 1.3, 0.625, 1.3, 0.6875, 1.3, 0.6875, 1.3, 0.6875, 1.3, 0.6875, 1.3, 0.75, 1.3, 0.75, 1.3, 0.75, 1.3, 0.75, 1.3, 0.8125, 1.3, 0.8125, 1.3, 0.8125, 1.3, 0.8125, 1.3, 0.875, 1.3, 0.875, 1.3, 0.875, 1.3, 0.875, 1.3, 0.9375, 1.3, 0.9375, 1.3, 0.9375, 1.3, 0.9375, 1.3, 1.0, 1.3, 1.0, 1.3, 0.0, 0.0, 0.0, 1.3, 0.0625, 1.3, 0.0625, 0.0, 0.0625, 0.0, 0.0625, 1.3, 0.125, 1.3, 0.125, 0.0, 0.125, 0.0, 0.125, 1.3, 0.1875, 1.3, 0.1875, 0.0, 0.1875, 0.0, 0.1875, 1.3, 0.25, 1.3, 0.25, 0.0, 0.25, 0.0, 0.25, 1.3, 0.3125, 1.3, 0.3125, 0.0, 0.3125, 0.0, 0.3125, 1.3, 0.375, 1.3, 0.375, 0.0, 0.375, 0.0, 0.375, 1.3, 0.4375, 1.3, 0.4375, 0.0, 0.4375, 0.0, 0.4375, 1.3, 0.5, 1.3, 0.5, 0.0, 0.5, 0.0, 0.5, 1.3, 0.5625, 1.3, 0.5625, 0.0, 0.5625, 0.0, 0.5625, 1.3, 0.625, 1.3, 0.625, 0.0, 0.625, 0.0, 0.625, 1.3, 0.6875, 1.3, 0.6875, 0.0, 0.6875, 0.0, 0.6875, 1.3, 0.75, 1.3, 0.75, 0.0, 0.75, 0.0, 0.75, 1.3, 0.8125, 1.3, 0.8125, 0.0, 0.8125, 0.0, 0.8125, 1.3, 0.875, 1.3, 0.875, 0.0, 0.875, 0.0, 0.875, 1.3, 0.9375, 1.3, 0.9375, 0.0, 0.9375, 0.0, 0.9375, 1.3, 1.0, 1.3, 1.0, 0.0, 0.0, 1.22, 0.0, 1.23, 0.0625, 1.23, 0.0625, 1.22, 0.0625, 1.22, 0.0625, 1.23, 0.125, 1.23, 0.125, 1.22, 0.125, 1.22, 0.125, 1.23, 0.1875, 1.23, 0.1875, 1.22, 0.1875, 1.22, 0.1875, 1.23, 0.25, 1.23, 0.25, 1.22, 0.25, 1.22, 0.25, 1.23, 0.3125, 1.23, 0.3125, 1.22, 0.3125, 1.22, 0.3125, 1.23, 0.375, 1.23, 0.375, 1.22, 0.375, 1.22, 0.375, 1.23, 0.4375, 1.23, 0.4375, 1.22, 0.4375, 1.22, 0.4375, 1.23, 0.5, 1.23, 0.5, 1.22, 0.5, 1.22, 0.5, 1.23, 0.5625, 1.23, 0.5625, 1.22, 0.5625, 1.22, 0.5625, 1.23, 0.625, 1.23, 0.625, 1.22, 0.625, 1.22, 0.625, 1.23, 0.6875, 1.23, 0.6875, 1.22, 0.6875, 1.22, 0.6875, 1.23, 0.75, 1.23, 0.75, 1.22, 0.75, 1.22, 0.75, 1.23, 0.8125, 1.23, 0.8125, 1.22, 0.8125, 1.22, 0.8125, 1.23, 0.875, 1.23, 0.875, 1.22, 0.875, 1.22, 0.875, 1.23, 0.9375, 1.23, 0.9375, 1.22, 0.9375, 1.22, 0.9375, 1.23, 1.0, 1.23, 1.0, 1.22, 0.0, 1.23, 0.0, 1.17, 0.0625, 1.17, 0.0625, 1.23, 0.0625, 1.23, 0.0625, 1.17, 0.125, 1.17, 0.125, 1.23, 0.125, 1.23, 0.125, 1.17, 0.1875, 1.17, 0.1875, 1.23, 0.1875, 1.23, 0.1875, 1.17, 0.25, 1.17, 0.25, 1.23, 0.25, 1.23, 0.25, 1.17, 0.3125, 1.17, 0.3125, 1.23, 0.3125, 1.23, 0.3125, 1.17, 0.375, 1.17, 0.375, 1.23, 0.375, 1.23, 0.375, 1.17, 0.4375, 1.17, 0.4375, 1.23, 0.4375, 1.23, 0.4375, 1.17, 0.5, 1.17, 0.5, 1.23, 0.5, 1.23, 0.5, 1.17, 0.5625, 1.17, 0.5625, 1.23, 0.5625, 1.23, 0.5625, 1.17, 0.625, 1.17, 0.625, 1.23, 0.625, 1.23, 0.625, 1.17, 0.6875, 1.17, 0.6875, 1.23, 0.6875, 1.23, 0.6875, 1.17, 0.75, 1.17, 0.75, 1.23, 0.75, 1.23, 0.75, 1.17, 0.8125, 1.17, 0.8125, 1.23, 0.8125, 1.23, 0.8125, 1.17, 0.875, 1.17, 0.875, 1.23, 0.875, 1.23, 0.875, 1.17, 0.9375, 1.17, 0.9375, 1.23, 0.9375, 1.23, 0.9375, 1.17, 1.0, 1.17, 1.0, 1.23, 0.0, 1.17, 0.0, 1.18, 0.0625, 1.18, 0.0625, 1.17, 0.0625, 1.17, 0.0625, 1.18, 0.125, 1.18, 0.125, 1.17, 0.125, 1.17, 0.125, 1.18, 0.1875, 1.18, 0.1875, 1.17, 0.1875, 1.17, 0.1875, 1.18, 0.25, 1.18, 0.25, 1.17, 0.25, 1.17, 0.25, 1.18, 0.3125, 1.18, 0.3125, 1.17, 0.3125, 1.17, 0.3125, 1.18, 0.375, 1.18, 0.375, 1.17, 0.375, 1.17, 0.375, 1.18, 0.4375, 1.18, 0.4375, 1.17, 0.4375, 1.17, 0.4375, 1.18, 0.5, 1.18, 0.5, 1.17, 0.5, 1.17, 0.5, 1.18, 0.5625, 1.18, 0.5625, 1.17, 0.5625, 1.17, 0.5625, 1.18, 0.625, 1.18, 0.625, 1.17, 0.625, 1.17, 0.625, 1.18, 0.6875, 1.18, 0.6875, 1.17, 0.6875, 1.17, 0.6875, 1.18, 0.75, 1.18, 0.75, 1.17, 0.75, 1.17, 0.75, 1.18, 0.8125, 1.18, 0.8125, 1.17, 0.8125, 1.17, 0.8125, 1.18, 0.875, 1.18, 0.875, 1.17, 0.875, 1.17, 0.875, 1.18, 0.9375, 1.18, 0.9375, 1.17, 0.9375, 1.17, 0.9375, 1.18, 1.0, 1.18, 1.0, 1.17, 0.0, 1.18, 0.0, 1.11, 0.0625, 1.11, 0.0625, 1.18, 0.0625, 1.18, 0.0625, 1.11, 0.125, 1.11, 0.125, 1.18, 0.125, 1.18, 0.125, 1.11, 0.1875, 1.11, 0.1875, 1.18, 0.1875, 1.18, 0.1875, 1.11, 0.25, 1.11, 0.25, 1.18, 0.25, 1.18, 0.25, 1.11, 0.3125, 1.11, 0.3125, 1.18, 0.3125, 1.18, 0.3125, 1.11, 0.375, 1.11, 0.375, 1.18, 0.375, 1.18, 0.375, 1.11, 0.4375, 1.11, 0.4375, 1.18, 0.4375, 1.18, 0.4375, 1.11, 0.5, 1.11, 0.5, 1.18, 0.5, 1.18, 0.5, 1.11, 0.5625, 1.11, 0.5625, 1.18, 0.5625, 1.18, 0.5625, 1.11, 0.625, 1.11, 0.625, 1.18, 0.625, 1.18, 0.625, 1.11, 0.6875, 1.11, 0.6875, 1.18, 0.6875, 1.18, 0.6875, 1.11, 0.75, 1.11, 0.75, 1.18, 0.75, 1.18, 0.75, 1.11, 0.8125, 1.11, 0.8125, 1.18, 0.8125, 1.18, 0.8125, 1.11, 0.875, 1.11, 0.875, 1.18, 0.875, 1.18, 0.875, 1.11, 0.9375, 1.11, 0.9375, 1.18, 0.9375, 1.18, 0.9375, 1.11, 1.0, 1.11, 1.0, 1.18, 0.0, 1.11, 0.0, 1.13, 0.0625, 1.13, 0.0625, 1.11, 0.0625, 1.11, 0.0625, 1.13, 0.125, 1.13, 0.125, 1.11, 0.125, 1.11, 0.125, 1.13, 0.1875, 1.13, 0.1875, 1.11, 0.1875, 1.11, 0.1875, 1.13, 0.25, 1.13, 0.25, 1.11, 0.25, 1.11, 0.25, 1.13, 0.3125, 1.13, 0.3125, 1.11, 0.3125, 1.11, 0.3125, 1.13, 0.375, 1.13, 0.375, 1.11, 0.375, 1.11, 0.375, 1.13, 0.4375, 1.13, 0.4375, 1.11, 0.4375, 1.11, 0.4375, 1.13, 0.5, 1.13, 0.5, 1.11, 0.5, 1.11, 0.5, 1.13, 0.5625, 1.13, 0.5625, 1.11, 0.5625, 1.11, 0.5625, 1.13, 0.625, 1.13, 0.625, 1.11, 0.625, 1.11, 0.625, 1.13, 0.6875, 1.13, 0.6875, 1.11, 0.6875, 1.11, 0.6875, 1.13, 0.75, 1.13, 0.75, 1.11, 0.75, 1.11, 0.75, 1.13, 0.8125, 1.13, 0.8125, 1.11, 0.8125, 1.11, 0.8125, 1.13, 0.875, 1.13, 0.875, 1.11, 0.875, 1.11, 0.875, 1.13, 0.9375, 1.13, 0.9375, 1.11, 0.9375, 1.11, 0.9375, 1.13, 1.0, 1.13, 1.0, 1.11, 0.0, 1.13, 0.0, 1.05, 0.0625, 1.05, 0.0625, 1.13, 0.0625, 1.13, 0.0625, 1.05, 0.125, 1.05, 0.125, 1.13, 0.125, 1.13, 0.125, 1.05, 0.1875, 1.05, 0.1875, 1.13, 0.1875, 1.13, 0.1875, 1.05, 0.25, 1.05, 0.25, 1.13, 0.25, 1.13, 0.25, 1.05, 0.3125, 1.05, 0.3125, 1.13, 0.3125, 1.13, 0.3125, 1.05, 0.375, 1.05, 0.375, 1.13, 0.375, 1.13, 0.375, 1.05, 0.4375, 1.05, 0.4375, 1.13, 0.4375, 1.13, 0.4375, 1.05, 0.5, 1.05, 0.5, 1.13, 0.5, 1.13, 0.5, 1.05, 0.5625, 1.05, 0.5625, 1.13, 0.5625, 1.13, 0.5625, 1.05, 0.625, 1.05, 0.625, 1.13, 0.625, 1.13, 0.625, 1.05, 0.6875, 1.05, 0.6875, 1.13, 0.6875, 1.13, 0.6875, 1.05, 0.75, 1.05, 0.75, 1.13, 0.75, 1.13, 0.75, 1.05, 0.8125, 1.05, 0.8125, 1.13, 0.8125, 1.13, 0.8125, 1.05, 0.875, 1.05, 0.875, 1.13, 0.875, 1.13, 0.875, 1.05, 0.9375, 1.05, 0.9375, 1.13, 0.9375, 1.13, 0.9375, 1.05, 1.0, 1.05, 1.0, 1.13, 0.0, 1.05, 0.0, 1.07, 0.0625, 1.07, 0.0625, 1.05, 0.0625, 1.05, 0.0625, 1.07, 0.125, 1.07, 0.125, 1.05, 0.125, 1.05, 0.125, 1.07, 0.1875, 1.07, 0.1875, 1.05, 0.1875, 1.05, 0.1875, 1.07, 0.25, 1.07, 0.25, 1.05, 0.25, 1.05, 0.25, 1.07, 0.3125, 1.07, 0.3125, 1.05, 0.3125, 1.05, 0.3125, 1.07, 0.375, 1.07, 0.375, 1.05, 0.375, 1.05, 0.375, 1.07, 0.4375, 1.07, 0.4375, 1.05, 0.4375, 1.05, 0.4375, 1.07, 0.5, 1.07, 0.5, 1.05, 0.5, 1.05, 0.5, 1.07, 0.5625, 1.07, 0.5625, 1.05, 0.5625, 1.05, 0.5625, 1.07, 0.625, 1.07, 0.625, 1.05, 0.625, 1.05, 0.625, 1.07, 0.6875, 1.07, 0.6875, 1.05, 0.6875, 1.05, 0.6875, 1.07, 0.75, 1.07, 0.75, 1.05, 0.75, 1.05, 0.75, 1.07, 0.8125, 1.07, 0.8125, 1.05, 0.8125, 1.05, 0.8125, 1.07, 0.875, 1.07, 0.875, 1.05, 0.875, 1.05, 0.875, 1.07, 0.9375, 1.07, 0.9375, 1.05, 0.9375, 1.05, 0.9375, 1.07, 1.0, 1.07, 1.0, 1.05, 0.0, 1.07, 0.0, 0.99, 0.0625, 0.99, 0.0625, 1.07, 0.0625, 1.07, 0.0625, 0.99, 0.125, 0.99, 0.125, 1.07, 0.125, 1.07, 0.125, 0.99, 0.1875, 0.99, 0.1875, 1.07, 0.1875, 1.07, 0.1875, 0.99, 0.25, 0.99, 0.25, 1.07, 0.25, 1.07, 0.25, 0.99, 0.3125, 0.99, 0.3125, 1.07, 0.3125, 1.07, 0.3125, 0.99, 0.375, 0.99, 0.375, 1.07, 0.375, 1.07, 0.375, 0.99, 0.4375, 0.99, 0.4375, 1.07, 0.4375, 1.07, 0.4375, 0.99, 0.5, 0.99, 0.5, 1.07, 0.5, 1.07, 0.5, 0.99, 0.5625, 0.99, 0.5625, 1.07, 0.5625, 1.07, 0.5625, 0.99, 0.625, 0.99, 0.625, 1.07, 0.625, 1.07, 0.625, 0.99, 0.6875, 0.99, 0.6875, 1.07, 0.6875, 1.07, 0.6875, 0.99, 0.75, 0.99, 0.75, 1.07, 0.75, 1.07, 0.75, 0.99, 0.8125, 0.99, 0.8125, 1.07, 0.8125, 1.07, 0.8125, 0.99, 0.875, 0.99, 0.875, 1.07, 0.875, 1.07, 0.875, 0.99, 0.9375, 0.99, 0.9375, 1.07, 0.9375, 1.07, 0.9375, 0.99, 1.0, 0.99, 1.0, 1.07, 0.0, 0.99, 0.0, 1.01, 0.0625, 1.01, 0.0625, 0.99, 0.0625, 0.99, 0.0625, 1.01, 0.125, 1.01, 0.125, 0.99, 0.125, 0.99, 0.125, 1.01, 0.1875, 1.01, 0.1875, 0.99, 0.1875, 0.99, 0.1875, 1.01, 0.25, 1.01, 0.25, 0.99, 0.25, 0.99, 0.25, 1.01, 0.3125, 1.01, 0.3125, 0.99, 0.3125, 0.99, 0.3125, 1.01, 0.375, 1.01, 0.375, 0.99, 0.375, 0.99, 0.375, 1.01, 0.4375, 1.01, 0.4375, 0.99, 0.4375, 0.99, 0.4375, 1.01, 0.5, 1.01, 0.5, 0.99, 0.5, 0.99, 0.5, 1.01, 0.5625, 1.01, 0.5625, 0.99, 0.5625, 0.99, 0.5625, 1.01, 0.625, 1.01, 0.625, 0.99, 0.625, 0.99, 0.625, 1.01, 0.6875, 1.01, 0.6875, 0.99, 0.6875, 0.99, 0.6875, 1.01, 0.75, 1.01, 0.75, 0.99, 0.75, 0.99, 0.75, 1.01, 0.8125, 1.01, 0.8125, 0.99, 0.8125, 0.99, 0.8125, 1.01, 0.875, 1.01, 0.875, 0.99, 0.875, 0.99, 0.875, 1.01, 0.9375, 1.01, 0.9375, 0.99, 0.9375, 0.99, 0.9375, 1.01, 1.0, 1.01, 1.0, 0.99, 0.0, 1.01, 0.0, 0.92, 0.0625, 0.92, 0.0625, 1.01, 0.0625, 1.01, 0.0625, 0.92, 0.125, 0.92, 0.125, 1.01, 0.125, 1.01, 0.125, 0.92, 0.1875, 0.92, 0.1875, 1.01, 0.1875, 1.01, 0.1875, 0.92, 0.25, 0.92, 0.25, 1.01, 0.25, 1.01, 0.25, 0.92, 0.3125, 0.92, 0.3125, 1.01, 0.3125, 1.01, 0.3125, 0.92, 0.375, 0.92, 0.375, 1.01, 0.375, 1.01, 0.375, 0.92, 0.4375, 0.92, 0.4375, 1.01, 0.4375, 1.01, 0.4375, 0.92, 0.5, 0.92, 0.5, 1.01, 0.5, 1.01, 0.5, 0.92, 0.5625, 0.92, 0.5625, 1.01, 0.5625, 1.01, 0.5625, 0.92, 0.625, 0.92, 0.625, 1.01, 0.625, 1.01, 0.625, 0.92, 0.6875, 0.92, 0.6875, 1.01, 0.6875, 1.01, 0.6875, 0.92, 0.75, 0.92, 0.75, 1.01, 0.75, 1.01, 0.75, 0.92, 0.8125, 0.92, 0.8125, 1.01, 0.8125, 1.01, 0.8125, 0.92, 0.875, 0.92, 0.875, 1.01, 0.875, 1.01, 0.875, 0.92, 0.9375, 0.92, 0.9375, 1.01, 0.9375, 1.01, 0.9375, 0.92, 1.0, 0.92, 1.0, 1.01, 0.0, 0.92, 0.0, 0.94, 0.0625, 0.94, 0.0625, 0.92, 0.0625, 0.92, 0.0625, 0.94, 0.125, 0.94, 0.125, 0.92, 0.125, 0.92, 0.125, 0.94, 0.1875, 0.94, 0.1875, 0.92, 0.1875, 0.92, 0.1875, 0.94, 0.25, 0.94, 0.25, 0.92, 0.25, 0.92, 0.25, 0.94, 0.3125, 0.94, 0.3125, 0.92, 0.3125, 0.92, 0.3125, 0.94, 0.375, 0.94, 0.375, 0.92, 0.375, 0.92, 0.375, 0.94, 0.4375, 0.94, 0.4375, 0.92, 0.4375, 0.92, 0.4375, 0.94, 0.5, 0.94, 0.5, 0.92, 0.5, 0.92, 0.5, 0.94, 0.5625, 0.94, 0.5625, 0.92, 0.5625, 0.92, 0.5625, 0.94, 0.625, 0.94, 0.625, 0.92, 0.625, 0.92, 0.625, 0.94, 0.6875, 0.94, 0.6875, 0.92, 0.6875, 0.92, 0.6875, 0.94, 0.75, 0.94, 0.75, 0.92, 0.75, 0.92, 0.75, 0.94, 0.8125, 0.94, 0.8125, 0.92, 0.8125, 0.92, 0.8125, 0.94, 0.875, 0.94, 0.875, 0.92, 0.875, 0.92, 0.875, 0.94, 0.9375, 0.94, 0.9375, 0.92, 0.9375, 0.92, 0.9375, 0.94, 1.0, 0.94, 1.0, 0.92, 0.0, 0.94, 0.0, 0.82, 0.0625, 0.82, 0.0625, 0.94, 0.0625, 0.94, 0.0625, 0.82, 0.125, 0.82, 0.125, 0.94, 0.125, 0.94, 0.125, 0.82, 0.1875, 0.82, 0.1875, 0.94, 0.1875, 0.94, 0.1875, 0.82, 0.25, 0.82, 0.25, 0.94, 0.25, 0.94, 0.25, 0.82, 0.3125, 0.82, 0.3125, 0.94, 0.3125, 0.94, 0.3125, 0.82, 0.375, 0.82, 0.375, 0.94, 0.375, 0.94, 0.375, 0.82, 0.4375, 0.82, 0.4375, 0.94, 0.4375, 0.94, 0.4375, 0.82, 0.5, 0.82, 0.5, 0.94, 0.5, 0.94, 0.5, 0.82, 0.5625, 0.82, 0.5625, 0.94, 0.5625, 0.94, 0.5625, 0.82, 0.625, 0.82, 0.625, 0.94, 0.625, 0.94, 0.625, 0.82, 0.6875, 0.82, 0.6875, 0.94, 0.6875, 0.94, 0.6875, 0.82, 0.75, 0.82, 0.75, 0.94, 0.75, 0.94, 0.75, 0.82, 0.8125, 0.82, 0.8125, 0.94, 0.8125, 0.94, 0.8125, 0.82, 0.875, 0.82, 0.875, 0.94, 0.875, 0.94, 0.875, 0.82, 0.9375, 0.82, 0.9375, 0.94, 0.9375, 0.94, 0.9375, 0.82, 1.0, 0.82, 1.0, 0.94, 0.0, 0.82, 0.0, 0.84, 0.0625, 0.84, 0.0625, 0.82, 0.0625, 0.82, 0.0625, 0.84, 0.125, 0.84, 0.125, 0.82, 0.125, 0.82, 0.125, 0.84, 0.1875, 0.84, 0.1875, 0.82, 0.1875, 0.82, 0.1875, 0.84, 0.25, 0.84, 0.25, 0.82, 0.25, 0.82, 0.25, 0.84, 0.3125, 0.84, 0.3125, 0.82, 0.3125, 0.82, 0.3125, 0.84, 0.375, 0.84, 0.375, 0.82, 0.375, 0.82, 0.375, 0.84, 0.4375, 0.84, 0.4375, 0.82, 0.4375, 0.82, 0.4375, 0.84, 0.5, 0.84, 0.5, 0.82, 0.5, 0.82, 0.5, 0.84, 0.5625, 0.84, 0.5625, 0.82, 0.5625, 0.82, 0.5625, 0.84, 0.625, 0.84, 0.625, 0.82, 0.625, 0.82, 0.625, 0.84, 0.6875, 0.84, 0.6875, 0.82, 0.6875, 0.82, 0.6875, 0.84, 0.75, 0.84, 0.75, 0.82, 0.75, 0.82, 0.75, 0.84, 0.8125, 0.84, 0.8125, 0.82, 0.8125, 0.82, 0.8125, 0.84, 0.875, 0.84, 0.875, 0.82, 0.875, 0.82, 0.875, 0.84, 0.9375, 0.84, 0.9375, 0.82, 0.9375, 0.82, 0.9375, 0.84, 1.0, 0.84, 1.0, 0.82, 0.0, 0.84, 0.0, 0.73, 0.0625, 0.73, 0.0625, 0.84, 0.0625, 0.84, 0.0625, 0.73, 0.125, 0.73, 0.125, 0.84, 0.125, 0.84, 0.125, 0.73, 0.1875, 0.73, 0.1875, 0.84, 0.1875, 0.84, 0.1875, 0.73, 0.25, 0.73, 0.25, 0.84, 0.25, 0.84, 0.25, 0.73, 0.3125, 0.73, 0.3125, 0.84, 0.3125, 0.84, 0.3125, 0.73, 0.375, 0.73, 0.375, 0.84, 0.375, 0.84, 0.375, 0.73, 0.4375, 0.73, 0.4375, 0.84, 0.4375, 0.84, 0.4375, 0.73, 0.5, 0.73, 0.5, 0.84, 0.5, 0.84, 0.5, 0.73, 0.5625, 0.73, 0.5625, 0.84, 0.5625, 0.84, 0.5625, 0.73, 0.625, 0.73, 0.625, 0.84, 0.625, 0.84, 0.625, 0.73, 0.6875, 0.73, 0.6875, 0.84, 0.6875, 0.84, 0.6875, 0.73, 0.75, 0.73, 0.75, 0.84, 0.75, 0.84, 0.75, 0.73, 0.8125, 0.73, 0.8125, 0.84, 0.8125, 0.84, 0.8125, 0.73, 0.875, 0.73, 0.875, 0.84, 0.875, 0.84, 0.875, 0.73, 0.9375, 0.73, 0.9375, 0.84, 0.9375, 0.84, 0.9375, 0.73, 1.0, 0.73, 1.0, 0.84, 0.0, 0.73, 0.0, 0.76, 0.0625, 0.76, 0.0625, 0.73, 0.0625, 0.73, 0.0625, 0.76, 0.125, 0.76, 0.125, 0.73, 0.125, 0.73, 0.125, 0.76, 0.1875, 0.76, 0.1875, 0.73, 0.1875, 0.73, 0.1875, 0.76, 0.25, 0.76, 0.25, 0.73, 0.25, 0.73, 0.25, 0.76, 0.3125, 0.76, 0.3125, 0.73, 0.3125, 0.73, 0.3125, 0.76, 0.375, 0.76, 0.375, 0.73, 0.375, 0.73, 0.375, 0.76, 0.4375, 0.76, 0.4375, 0.73, 0.4375, 0.73, 0.4375, 0.76, 0.5, 0.76, 0.5, 0.73, 0.5, 0.73, 0.5, 0.76, 0.5625, 0.76, 0.5625, 0.73, 0.5625, 0.73, 0.5625, 0.76, 0.625, 0.76, 0.625, 0.73, 0.625, 0.73, 0.625, 0.76, 0.6875, 0.76, 0.6875, 0.73, 0.6875, 0.73, 0.6875, 0.76, 0.75, 0.76, 0.75, 0.73, 0.75, 0.73, 0.75, 0.76, 0.8125, 0.76, 0.8125, 0.73, 0.8125, 0.73, 0.8125, 0.76, 0.875, 0.76, 0.875, 0.73, 0.875, 0.73, 0.875, 0.76, 0.9375, 0.76, 0.9375, 0.73, 0.9375, 0.73, 0.9375, 0.76, 1.0, 0.76, 1.0, 0.73, 0.0, 0.76, 0.0, 0.76, 0.0625, 0.76, 0.0625, 0.76, 0.0625, 0.76, 0.0625, 0.76, 0.125, 0.76, 0.125, 0.76, 0.125, 0.76, 0.125, 0.76, 0.1875, 0.76, 0.1875, 0.76, 0.1875, 0.76, 0.1875, 0.76, 0.25, 0.76, 0.25, 0.76, 0.25, 0.76, 0.25, 0.76, 0.3125, 0.76, 0.3125, 0.76, 0.3125, 0.76, 0.3125, 0.76, 0.375, 0.76, 0.375, 0.76, 0.375, 0.76, 0.375, 0.76, 0.4375, 0.76, 0.4375, 0.76, 0.4375, 0.76, 0.4375, 0.76, 0.5, 0.76, 0.5, 0.76, 0.5, 0.76, 0.5, 0.76, 0.5625, 0.76, 0.5625, 0.76, 0.5625, 0.76, 0.5625, 0.76, 0.625, 0.76, 0.625, 0.76, 0.625, 0.76, 0.625, 0.76, 0.6875, 0.76, 0.6875, 0.76, 0.6875, 0.76, 0.6875, 0.76, 0.75, 0.76, 0.75, 0.76, 0.75, 0.76, 0.75, 0.76, 0.8125, 0.76, 0.8125, 0.76, 0.8125, 0.76, 0.8125, 0.76, 0.875, 0.76, 0.875, 0.76, 0.875, 0.76, 0.875, 0.76, 0.9375, 0.76, 0.9375, 0.76, 0.9375, 0.76, 0.9375, 0.76, 1.0, 0.76, 1.0, 0.76, 0.0, 0.76, 0.0, 0.62, 0.0625, 0.62, 0.0625, 0.76, 0.0625, 0.76, 0.0625, 0.62, 0.125, 0.62, 0.125, 0.76, 0.125, 0.76, 0.125, 0.62, 0.1875, 0.62, 0.1875, 0.76, 0.1875, 0.76, 0.1875, 0.62, 0.25, 0.62, 0.25, 0.76, 0.25, 0.76, 0.25, 0.62, 0.3125, 0.62, 0.3125, 0.76, 0.3125, 0.76, 0.3125, 0.62, 0.375, 0.62, 0.375, 0.76, 0.375, 0.76, 0.375, 0.62, 0.4375, 0.62, 0.4375, 0.76, 0.4375, 0.76, 0.4375, 0.62, 0.5, 0.62, 0.5, 0.76, 0.5, 0.76, 0.5, 0.62, 0.5625, 0.62, 0.5625, 0.76, 0.5625, 0.76, 0.5625, 0.62, 0.625, 0.62, 0.625, 0.76, 0.625, 0.76, 0.625, 0.62, 0.6875, 0.62, 0.6875, 0.76, 0.6875, 0.76, 0.6875, 0.62, 0.75, 0.62, 0.75, 0.76, 0.75, 0.76, 0.75, 0.62, 0.8125, 0.62, 0.8125, 0.76, 0.8125, 0.76, 0.8125, 0.62, 0.875, 0.62, 0.875, 0.76, 0.875, 0.76, 0.875, 0.62, 0.9375, 0.62, 0.9375, 0.76, 0.9375, 0.76, 0.9375, 0.62, 1.0, 0.62, 1.0, 0.76, 0.0, 0.62, 0.0, 0.66, 0.0625, 0.66, 0.0625, 0.62, 0.0625, 0.62, 0.0625, 0.66, 0.125, 0.66, 0.125, 0.62, 0.125, 0.62, 0.125, 0.66, 0.1875, 0.66, 0.1875, 0.62, 0.1875, 0.62, 0.1875, 0.66, 0.25, 0.66, 0.25, 0.62, 0.25, 0.62, 0.25, 0.66, 0.3125, 0.66, 0.3125, 0.62, 0.3125, 0.62, 0.3125, 0.66, 0.375, 0.66, 0.375, 0.62, 0.375, 0.62, 0.375, 0.66, 0.4375, 0.66, 0.4375, 0.62, 0.4375, 0.62, 0.4375, 0.66, 0.5, 0.66, 0.5, 0.62, 0.5, 0.62, 0.5, 0.66, 0.5625, 0.66, 0.5625, 0.62, 0.5625, 0.62, 0.5625, 0.66, 0.625, 0.66, 0.625, 0.62, 0.625, 0.62, 0.625, 0.66, 0.6875, 0.66, 0.6875, 0.62, 0.6875, 0.62, 0.6875, 0.66, 0.75, 0.66, 0.75, 0.62, 0.75, 0.62, 0.75, 0.66, 0.8125, 0.66, 0.8125, 0.62, 0.8125, 0.62, 0.8125, 0.66, 0.875, 0.66, 0.875, 0.62, 0.875, 0.62, 0.875, 0.66, 0.9375, 0.66, 0.9375, 0.62, 0.9375, 0.62, 0.9375, 0.66, 1.0, 0.66, 1.0, 0.62, 0.0, 0.66, 0.0, 0.47, 0.0625, 0.47, 0.0625, 0.66, 0.0625, 0.66, 0.0625, 0.47, 0.125, 0.47, 0.125, 0.66, 0.125, 0.66, 0.125, 0.47, 0.1875, 0.47, 0.1875, 0.66, 0.1875, 0.66, 0.1875, 0.47, 0.25, 0.47, 0.25, 0.66, 0.25, 0.66, 0.25, 0.47, 0.3125, 0.47, 0.3125, 0.66, 0.3125, 0.66, 0.3125, 0.47, 0.375, 0.47, 0.375, 0.66, 0.375, 0.66, 0.375, 0.47, 0.4375, 0.47, 0.4375, 0.66, 0.4375, 0.66, 0.4375, 0.47, 0.5, 0.47, 0.5, 0.66, 0.5, 0.66, 0.5, 0.47, 0.5625, 0.47, 0.5625, 0.66, 0.5625, 0.66, 0.5625, 0.47, 0.625, 0.47, 0.625, 0.66, 0.625, 0.66, 0.625, 0.47, 0.6875, 0.47, 0.6875, 0.66, 0.6875, 0.66, 0.6875, 0.47, 0.75, 0.47, 0.75, 0.66, 0.75, 0.66, 0.75, 0.47, 0.8125, 0.47, 0.8125, 0.66, 0.8125, 0.66, 0.8125, 0.47, 0.875, 0.47, 0.875, 0.66, 0.875, 0.66, 0.875, 0.47, 0.9375, 0.47, 0.9375, 0.66, 0.9375, 0.66, 0.9375, 0.47, 1.0, 0.47, 1.0, 0.66, 0.0, 0.47, 0.0, 0.51, 0.0625, 0.51, 0.0625, 0.47, 0.0625, 0.47, 0.0625, 0.51, 0.125, 0.51, 0.125, 0.47, 0.125, 0.47, 0.125, 0.51, 0.1875, 0.51, 0.1875, 0.47, 0.1875, 0.47, 0.1875, 0.51, 0.25, 0.51, 0.25, 0.47, 0.25, 0.47, 0.25, 0.51, 0.3125, 0.51, 0.3125, 0.47, 0.3125, 0.47, 0.3125, 0.51, 0.375, 0.51, 0.375, 0.47, 0.375, 0.47, 0.375, 0.51, 0.4375, 0.51, 0.4375, 0.47, 0.4375, 0.47, 0.4375, 0.51, 0.5, 0.51, 0.5, 0.47, 0.5, 0.47, 0.5, 0.51, 0.5625, 0.51, 0.5625, 0.47, 0.5625, 0.47, 0.5625, 0.51, 0.625, 0.51, 0.625, 0.47, 0.625, 0.47, 0.625, 0.51, 0.6875, 0.51, 0.6875, 0.47, 0.6875, 0.47, 0.6875, 0.51, 0.75, 0.51, 0.75, 0.47, 0.75, 0.47, 0.75, 0.51, 0.8125, 0.51, 0.8125, 0.47, 0.8125, 0.47, 0.8125, 0.51, 0.875, 0.51, 0.875, 0.47, 0.875, 0.47, 0.875, 0.51, 0.9375, 0.51, 0.9375, 0.47, 0.9375, 0.47, 0.9375, 0.51, 1.0, 0.51, 1.0, 0.47, 0.0, 0.51, 0.0, 0.3, 0.0625, 0.3, 0.0625, 0.51, 0.0625, 0.51, 0.0625, 0.3, 0.125, 0.3, 0.125, 0.51, 0.125, 0.51, 0.125, 0.3, 0.1875, 0.3, 0.1875, 0.51, 0.1875, 0.51, 0.1875, 0.3, 0.25, 0.3, 0.25, 0.51, 0.25, 0.51, 0.25, 0.3, 0.3125, 0.3, 0.3125, 0.51, 0.3125, 0.51, 0.3125, 0.3, 0.375, 0.3, 0.375, 0.51, 0.375, 0.51, 0.375, 0.3, 0.4375, 0.3, 0.4375, 0.51, 0.4375, 0.51, 0.4375, 0.3, 0.5, 0.3, 0.5, 0.51, 0.5, 0.51, 0.5, 0.3, 0.5625, 0.3, 0.5625, 0.51, 0.5625, 0.51, 0.5625, 0.3, 0.625, 0.3, 0.625, 0.51, 0.625, 0.51, 0.625, 0.3, 0.6875, 0.3, 0.6875, 0.51, 0.6875, 0.51, 0.6875, 0.3, 0.75, 0.3, 0.75, 0.51, 0.75, 0.51, 0.75, 0.3, 0.8125, 0.3, 0.8125, 0.51, 0.8125, 0.51, 0.8125, 0.3, 0.875, 0.3, 0.875, 0.51, 0.875, 0.51, 0.875, 0.3, 0.9375, 0.3, 0.9375, 0.51, 0.9375, 0.51, 0.9375, 0.3, 1.0, 0.3, 1.0, 0.51, 0.0, 0.3, 0.0, 0.36, 0.0625, 0.36, 0.0625, 0.3, 0.0625, 0.3, 0.0625, 0.36, 0.125, 0.36, 0.125, 0.3, 0.125, 0.3, 0.125, 0.36, 0.1875, 0.36, 0.1875, 0.3, 0.1875, 0.3, 0.1875, 0.36, 0.25, 0.36, 0.25, 0.3, 0.25, 0.3, 0.25, 0.36, 0.3125, 0.36, 0.3125, 0.3, 0.3125, 0.3, 0.3125, 0.36, 0.375, 0.36, 0.375, 0.3, 0.375, 0.3, 0.375, 0.36, 0.4375, 0.36, 0.4375, 0.3, 0.4375, 0.3, 0.4375, 0.36, 0.5, 0.36, 0.5, 0.3, 0.5, 0.3, 0.5, 0.36, 0.5625, 0.36, 0.5625, 0.3, 0.5625, 0.3, 0.5625, 0.36, 0.625, 0.36, 0.625, 0.3, 0.625, 0.3, 0.625, 0.36, 0.6875, 0.36, 0.6875, 0.3, 0.6875, 0.3, 0.6875, 0.36, 0.75, 0.36, 0.75, 0.3, 0.75, 0.3, 0.75, 0.36, 0.8125, 0.36, 0.8125, 0.3, 0.8125, 0.3, 0.8125, 0.36, 0.875, 0.36, 0.875, 0.3, 0.875, 0.3, 0.875, 0.36, 0.9375, 0.36, 0.9375, 0.3, 0.9375, 0.3, 0.9375, 0.36, 1.0, 0.36, 1.0, 0.3, 0.0, 0.36, 0.0, 0.1, 0.0625, 0.1, 0.0625, 0.36, 0.0625, 0.36, 0.0625, 0.1, 0.125, 0.1, 0.125, 0.36, 0.125, 0.36, 0.125, 0.1, 0.1875, 0.1, 0.1875, 0.36, 0.1875, 0.36, 0.1875, 0.1, 0.25, 0.1, 0.25, 0.36, 0.25, 0.36, 0.25, 0.1, 0.3125, 0.1, 0.3125, 0.36, 0.3125, 0.36, 0.3125, 0.1, 0.375, 0.1, 0.375, 0.36, 0.375, 0.36, 0.375, 0.1, 0.4375, 0.1, 0.4375, 0.36, 0.4375, 0.36, 0.4375, 0.1, 0.5, 0.1, 0.5, 0.36, 0.5, 0.36, 0.5, 0.1, 0.5625, 0.1, 0.5625, 0.36, 0.5625, 0.36, 0.5625, 0.1, 0.625, 0.1, 0.625, 0.36, 0.625, 0.36, 0.625, 0.1, 0.6875, 0.1, 0.6875, 0.36, 0.6875, 0.36, 0.6875, 0.1, 0.75, 0.1, 0.75, 0.36, 0.75, 0.36, 0.75, 0.1, 0.8125, 0.1, 0.8125, 0.36, 0.8125, 0.36, 0.8125, 0.1, 0.875, 0.1, 0.875, 0.36, 0.875, 0.36, 0.875, 0.1, 0.9375, 0.1, 0.9375, 0.36, 0.9375, 0.36, 0.9375, 0.1, 1.0, 0.1, 1.0, 0.36, 0.0, 0.1, 0.0, 0.2, 0.0625, 0.2, 0.0625, 0.1, 0.0625, 0.1, 0.0625, 0.2, 0.125, 0.2, 0.125, 0.1, 0.125, 0.1, 0.125, 0.2, 0.1875, 0.2, 0.1875, 0.1, 0.1875, 0.1, 0.1875, 0.2, 0.25, 0.2, 0.25, 0.1, 0.25, 0.1, 0.25, 0.2, 0.3125, 0.2, 0.3125, 0.1, 0.3125, 0.1, 0.3125, 0.2, 0.375, 0.2, 0.375, 0.1, 0.375, 0.1, 0.375, 0.2, 0.4375, 0.2, 0.4375, 0.1, 0.4375, 0.1, 0.4375, 0.2, 0.5, 0.2, 0.5, 0.1, 0.5, 0.1, 0.5, 0.2, 0.5625, 0.2, 0.5625, 0.1, 0.5625, 0.1, 0.5625, 0.2, 0.625, 0.2, 0.625, 0.1, 0.625, 0.1, 0.625, 0.2, 0.6875, 0.2, 0.6875, 0.1, 0.6875, 0.1, 0.6875, 0.2, 0.75, 0.2, 0.75, 0.1, 0.75, 0.1, 0.75, 0.2, 0.8125, 0.2, 0.8125, 0.1, 0.8125, 0.1, 0.8125, 0.2, 0.875, 0.2, 0.875, 0.1, 0.875, 0.1, 0.875, 0.2, 0.9375, 0.2, 0.9375, 0.1, 0.9375, 0.1, 0.9375, 0.2, 1.0, 0.2, 1.0, 0.1, 0.0, 0.2, 0.0, 2.98e-08, 0.0625, 2.98e-08, 0.0625, 0.2, 0.0625, 0.2, 0.0625, 2.98e-08, 0.125, 2.98e-08, 0.125, 0.2, 0.125, 0.2, 0.125, 2.98e-08, 0.1875, 2.98e-08, 0.1875, 0.2, 0.1875, 0.2, 0.1875, 2.98e-08, 0.25, 2.98e-08, 0.25, 0.2, 0.25, 0.2, 0.25, 2.98e-08, 0.3125, 2.98e-08, 0.3125, 0.2, 0.3125, 0.2, 0.3125, 2.98e-08, 0.375, 2.98e-08, 0.375, 0.2, 0.375, 0.2, 0.375, 2.98e-08, 0.4375, 2.98e-08, 0.4375, 0.2, 0.4375, 0.2, 0.4375, 2.98e-08, 0.5, 2.98e-08, 0.5, 0.2, 0.5, 0.2, 0.5, 2.98e-08, 0.5625, 2.98e-08, 0.5625, 0.2, 0.5625, 0.2, 0.5625, 2.98e-08, 0.625, 2.98e-08, 0.625, 0.2, 0.625, 0.2, 0.625, 2.98e-08, 0.6875, 2.98e-08, 0.6875, 0.2, 0.6875, 0.2, 0.6875, 2.98e-08, 0.75, 2.98e-08, 0.75, 0.2, 0.75, 0.2, 0.75, 2.98e-08, 0.8125, 2.98e-08, 0.8125, 0.2, 0.8125, 0.2, 0.8125, 2.98e-08, 0.875, 2.98e-08, 0.875, 0.2, 0.875, 0.2, 0.875, 2.98e-08, 0.9375, 2.98e-08, 0.9375, 0.2, 0.9375, 0.2, 0.9375, 2.98e-08, 1.0, 2.98e-08, 1.0, 0.2, 0.0, 2.98e-08, 0.0, 2.98e-08, 0.0625, 2.98e-08, 0.0625, 2.98e-08, 0.0625, 2.98e-08, 0.0625, 2.98e-08, 0.125, 2.98e-08, 0.125, 2.98e-08, 0.125, 2.98e-08, 0.125, 2.98e-08, 0.1875, 2.98e-08, 0.1875, 2.98e-08, 0.1875, 2.98e-08, 0.1875, 2.98e-08, 0.25, 2.98e-08, 0.25, 2.98e-08, 0.25, 2.98e-08, 0.25, 2.98e-08, 0.3125, 2.98e-08, 0.3125, 2.98e-08, 0.3125, 2.98e-08, 0.3125, 2.98e-08, 0.375, 2.98e-08, 0.375, 2.98e-08, 0.375, 2.98e-08, 0.375, 2.98e-08, 0.4375, 2.98e-08, 0.4375, 2.98e-08, 0.4375, 2.98e-08, 0.4375, 2.98e-08, 0.5, 2.98e-08, 0.5, 2.98e-08, 0.5, 2.98e-08, 0.5, 2.98e-08, 0.5625, 2.98e-08, 0.5625, 2.98e-08, 0.5625, 2.98e-08, 0.5625, 2.98e-08, 0.625, 2.98e-08, 0.625, 2.98e-08, 0.625, 2.98e-08, 0.625, 2.98e-08, 0.6875, 2.98e-08, 0.6875, 2.98e-08, 0.6875, 2.98e-08, 0.6875, 2.98e-08, 0.75, 2.98e-08, 0.75, 2.98e-08, 0.75, 2.98e-08, 0.75, 2.98e-08, 0.8125, 2.98e-08, 0.8125, 2.98e-08, 0.8125, 2.98e-08, 0.8125, 2.98e-08, 0.875, 2.98e-08, 0.875, 2.98e-08, 0.875, 2.98e-08, 0.875, 2.98e-08, 0.9375, 2.98e-08, 0.9375, 2.98e-08, 0.9375, 2.98e-08, 0.9375, 2.98e-08, 1.0, 2.98e-08, 1.0, 2.98e-08])
me_002.update()

# ---- objects
ob_light = bpy.data.objects.new('Light', light_light)
ob_camera = bpy.data.objects.new('Camera', cam_camera)
ob_x = bpy.data.objects.new('Плоскость', me_002)

# ---- transforms, parenting, visibility, modifiers, constraints
ob_light.location = (4.076, 1.005, 5.904)
ob_light.rotation_euler = (0.6503, 0.05522, 1.866)
ob_light.lock_rotations_4d = False
ob_light.empty_display_type = 'ARROWS'
ob_light.color = (0.0, 0.0, 0.0, 0.0)
ob_light.lineart.crease_threshold = 0.0
ob_camera.location = (7.359, -6.926, 4.958)
ob_camera.rotation_euler = (1.109, 0.0, 0.8149)
ob_camera.lock_rotations_4d = False
ob_camera.empty_display_type = 'ARROWS'
ob_camera.color = (0.0, 0.0, 0.0, 0.0)
ob_camera.display_type = 'WIRE'
ob_camera.lineart.crease_threshold = 0.0
ob_x.location = (0.0, 0.0, 0.0)

# ---- collection membership
col_collection.objects.link(ob_light)
col_collection.objects.link(ob_camera)
col_collection.objects.link(ob_x)

# ---- scene / render settings (as saved in the file)
scene.camera = ob_camera
scene.frame_start = 1; scene.frame_end = 250; scene.frame_set(1)
scene.render.engine = 'BLENDER_EEVEE_NEXT'
scene.cycles.sampling_pattern = 'TABULATED_SOBOL'
bpy.context.view_layer.update()
